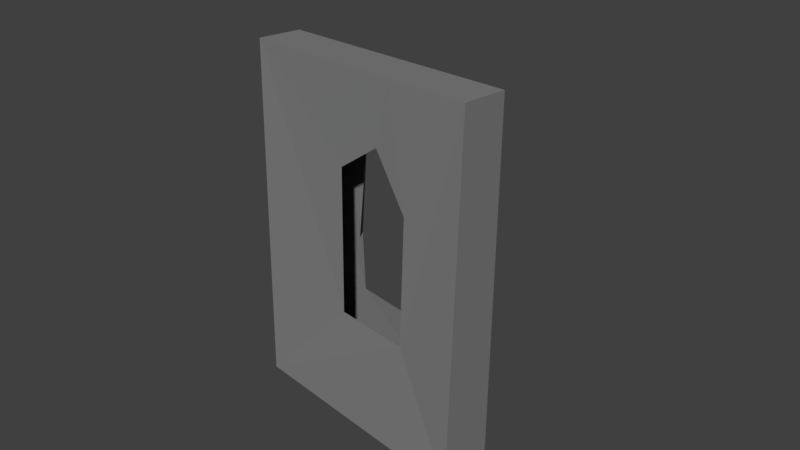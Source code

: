 # Source: Wall_small_x1_03_base.blend  (saved by Blender 2.79.0; exported with 4.5.12 LTS)
import bpy
from mathutils import Matrix  # noqa: F401  (used for matrix-valued properties, if any)

bpy.ops.wm.read_factory_settings(use_empty=True)
scene = bpy.context.scene
scene.name = 'Scene'

# ---- collections
col_collection_1 = bpy.data.collections.new('Collection 1'); scene.collection.children.link(col_collection_1)

# ---- materials (node trees are filled in below, after node groups)
mat_m_mixed_stone_wall_02 = bpy.data.materials.new('M_Mixed_stone_wall_02')
mat_m_mixed_stone_wall_02.alpha_threshold = 0.0
mat_m_mixed_stone_wall_02.diffuse_color = (0.2159, 0.2159, 0.2159, 1.0)
mat_m_mixed_stone_wall_02.roughness = 0.5

# ---- material node trees
mat_m_mixed_stone_wall_02.use_nodes = True; mat_m_mixed_stone_wall_02.node_tree.nodes.clear()
_N = mat_m_mixed_stone_wall_02.node_tree.nodes; _L = mat_m_mixed_stone_wall_02.node_tree.links
n0 = _N.new('ShaderNodeOutputMaterial'); n0.name = 'Material Output'; n0.location = (1200, 880)
n0.label = 'Material Out'
n1 = _N.new('ShaderNodeAddShader'); n1.name = 'Add Shader'; n1.location = (1000, 880)
n1.label = 'Shader Add Refl'
n2 = _N.new('ShaderNodeAddShader'); n2.name = 'Add Shader.001'; n2.location = (800, 880)
n2.label = 'Shader Add Spec'
n3 = _N.new('ShaderNodeBsdfRefraction'); n3.name = 'Refraction BSDF'; n3.location = (1200, 220)
n3.label = 'Refl BSDF'
n3.mute = True
n4 = _N.new('ShaderNodeMix'); n4.name = 'Mix'; n4.location = (1000, 220)
n4.label = 'Mix Color/Refl'
n4.data_type = 'RGBA'
n4.blend_type = 'MULTIPLY'
n4.inputs[0].default_value = 1.0
n4.inputs[6].default_value = (1.0, 1.0, 1.0, 1.0)
n4.inputs[7].default_value = (0.0, 0.0, 0.0, 0.0)
n5 = _N.new('ShaderNodeMixShader'); n5.name = 'Mix Shader'; n5.location = (600, 880)
n5.label = 'Shader Mix Alpha'
n6 = _N.new('ShaderNodeBsdfTransparent'); n6.name = 'Transparent BSDF'; n6.location = (400, 880)
n6.label = 'Alpha BSDF'
n6.mute = True
n7 = _N.new('ShaderNodeMix'); n7.name = 'Mix.001'; n7.location = (200, 1100)
n7.label = 'Mix Color/Alpha'
n7.data_type = 'RGBA'
n7.blend_type = 'MULTIPLY'
n7.inputs[0].default_value = 1.0
n7.inputs[6].default_value = (1.0, 1.0, 1.0, 1.0)
n7.inputs[7].default_value = (1.0, 1.0, 1.0, 1.0)
n8 = _N.new('ShaderNodeBsdfDiffuse'); n8.name = 'Diffuse BSDF'; n8.location = (400, 660)
n8.label = 'Diff BSDF'
n9 = _N.new('ShaderNodeMix'); n9.name = 'Mix.002'; n9.location = (200, 660)
n9.label = 'Mix Color/Diffuse'
n9.data_type = 'RGBA'
n9.blend_type = 'MULTIPLY'
n9.inputs[0].default_value = 1.0
n9.inputs[6].default_value = (0.2159, 0.2159, 0.2159, 1.0)
n9.inputs[7].default_value = (1.0, 1.0, 1.0, 1.0)
n10 = _N.new('ShaderNodeBsdfAnisotropic'); n10.name = 'Glossy BSDF'; n10.location = (400, 220)
n10.label = 'Spec BSDF'
n10.distribution = 'GGX'
n11 = _N.new('ShaderNodeMix'); n11.name = 'Mix.003'; n11.location = (200, 220)
n11.label = 'Mix Color/Spec'
n11.data_type = 'RGBA'
n11.blend_type = 'MULTIPLY'
n11.inputs[0].default_value = 1.0
n11.inputs[6].default_value = (0.1, 0.1, 0.1, 1.0)
n11.inputs[7].default_value = (0.0, 0.0, 0.0, 1.0)
n12 = _N.new('ShaderNodeMix'); n12.name = 'Mix.004'; n12.location = (200, 0)
n12.label = 'Mix Color/Hardness'
n12.data_type = 'RGBA'
n12.blend_type = 'MULTIPLY'
n12.inputs[0].default_value = 1.0
n12.inputs[6].default_value = (3.95, 3.95, 3.95, 3.95)
n12.inputs[7].default_value = (1.0, 1.0, 1.0, 1.0)
n13 = _N.new('ShaderNodeNormalMap'); n13.name = 'Normal Map'; n13.location = (200, 440)
n13.label = 'Normal/Map'
n13.mute = True
n14 = _N.new('ShaderNodeMix'); n14.name = 'Mix.005'; n14.location = (1000, 660)
n14.label = 'Bump/Map'
n14.mute = True
n14.data_type = 'RGBA'
n14.blend_type = 'MULTIPLY'
n14.inputs[0].default_value = 1.0
n14.inputs[6].default_value = (1.0, 1.0, 1.0, 1.0)
n14.inputs[7].default_value = (0.0, 0.0, 0.0, 1.0)
n15 = _N.new('ShaderNodeTexCoord'); n15.name = 'Texture Coordinate'; n15.location = (-600, 660)
n15.label = 'Texture Coords'
n16 = _N.new('ShaderNodeDisplacement'); n16.name = 'Displacement'; n16.location = (0, 0)
n16.inputs[1].default_value = 0.0
n16.inputs[2].default_value = 0.1
n17 = _N.new('ShaderNodeMath'); n17.name = 'Math'; n17.location = (0, 0)
n17.operation = 'POWER'
_L.new(n1.outputs[0], n0.inputs[0])
_L.new(n2.outputs[0], n1.inputs[0])
_L.new(n3.outputs[0], n1.inputs[1])
_L.new(n4.outputs[2], n3.inputs[0])
_L.new(n5.outputs[0], n2.inputs[0])
_L.new(n6.outputs[0], n5.inputs[1])
_L.new(n7.outputs[2], n5.inputs[0])
_L.new(n8.outputs[0], n5.inputs[2])
_L.new(n9.outputs[2], n8.inputs[0])
_L.new(n10.outputs[0], n2.inputs[1])
_L.new(n11.outputs[2], n10.inputs[0])
_L.new(n13.outputs[0], n8.inputs[2])
_L.new(n13.outputs[0], n10.inputs[4])
_L.new(n13.outputs[0], n3.inputs[3])
_L.new(n14.outputs[2], n16.inputs[0])
_L.new(n16.outputs[0], n0.inputs[2])
_L.new(n12.outputs[2], n17.inputs[0])
_L.new(n17.outputs[0], n10.inputs[1])
n0.is_active_output = True

# ---- world
world_world = bpy.data.worlds.new('World'); scene.world = world_world
world_world.color = (0.05088, 0.05088, 0.05088)
world_world.use_sun_shadow = False
world_world.sun_shadow_jitter_overblur = 0.0
world_world.cycles.sampling_method = 'MANUAL'

# ---- cameras
cam_camera = bpy.data.cameras.new('Camera')
cam_camera.clip_end = 100.0
cam_camera.lens = 35.0
cam_camera.sensor_width = 32.0
cam_camera.sensor_height = 18.0
cam_camera.ortho_scale = 7.314
cam_camera.dof.focus_distance = 0.0

# ---- meshes
me_untitled = bpy.data.meshes.new('Untitled')
me_untitled.from_pydata([(63.21, -24.0, 251.4), (-178.0, -23.45, 251.4), (-177.9, 38.42, -251.4), (-177.9, -36.04, -251.0), (-25.2, -24.25, -88.86), (41.32, -22.74, 163.4), (-53.35, 38.87, -90.41), (177.9, 37.77, -251.4), (-38.04, 38.22, 167.7), (-55.44, 37.47, -2.038), (177.9, -22.79, 251.4), (177.9, 38.28, 251.4), (178.0, -36.97, -251.0), (88.04, -22.45, 90.39), (-23.25, -22.14, 120.0), (113.3, 34.65, -95.1), (100.1, 40.72, 168.1), (29.13, 36.98, 188.7), (-177.9, 39.58, 251.1), (-39.71, 37.05, 168.1), (-42.75, 21.32, -0.5153), (85.25, -26.4, -88.37), (113.0, 39.64, 126.0), (-38.04, 38.22, 167.7)], [(8, 19), (23, 8)], [(0, 11, 1), (18, 3, 1), (3, 18, 2), (3, 2, 7), (21, 12, 10), (0, 13, 10), (13, 0, 5), (0, 14, 5), (7, 15, 11), (18, 11, 17), (18, 17, 19), (9, 18, 19), (18, 9, 6), (0, 10, 11), (1, 11, 18), (12, 7, 11), (10, 12, 11), (3, 7, 12), (3, 21, 4), (4, 1, 3), (12, 21, 3), (13, 21, 10), (14, 0, 1), (1, 4, 14), (2, 18, 6), (7, 2, 6), (7, 6, 15), (15, 22, 11), (11, 22, 16), (16, 17, 11), (19, 20, 9)])
_uv = me_untitled.uv_layers.new(name='UVmap_0')
_uv.uv.foreach_set('vector', [2.141, 3.104, 2.412, 3.256, 1.559, 3.103, 1.411, 3.103, 1.576, 1.893, 1.559, 3.103, 1.576, 1.893, 1.411, 3.103, 1.396, 1.894, 1.576, 1.893, 1.573, 1.708, 2.422, 1.711, 2.199, 2.289, 2.421, 1.897, 2.414, 3.109, 2.141, 3.104, 2.2, 2.715, 2.414, 3.109, 2.2, 2.715, 2.141, 3.104, 2.077, 2.877, 2.141, 3.104, 1.947, 2.789, 2.077, 2.877, 0.5442, 1.908, 0.7124, 2.296, 0.5593, 3.112, 1.411, 3.103, 0.5593, 3.112, 0.9141, 2.958, 1.411, 3.103, 0.9141, 2.958, 1.089, 2.905, 1.109, 2.501, 1.411, 3.103, 1.089, 2.905, 1.411, 3.103, 1.109, 2.501, 1.104, 2.288, 2.141, 3.104, 2.414, 3.109, 2.412, 3.256, 1.559, 3.103, 2.412, 3.256, 1.56, 3.252, 2.421, 1.897, 2.604, 1.912, 2.561, 3.108, 2.414, 3.109, 2.421, 1.897, 2.561, 3.108, 1.576, 1.893, 2.422, 1.711, 2.421, 1.897, 1.576, 1.893, 2.199, 2.289, 1.929, 2.289, 1.929, 2.289, 1.559, 3.103, 1.576, 1.893, 2.421, 1.897, 2.199, 2.289, 1.576, 1.893, 2.2, 2.715, 2.199, 2.289, 2.414, 3.109, 1.947, 2.789, 2.141, 3.104, 1.559, 3.103, 1.559, 3.103, 1.929, 2.289, 1.947, 2.789, 1.396, 1.894, 1.411, 3.103, 1.104, 2.288, 0.5442, 1.908, 1.396, 1.894, 1.104, 2.288, 0.5442, 1.908, 1.104, 2.288, 0.7124, 2.296, 0.7124, 2.296, 0.7185, 2.809, 0.5593, 3.112, 0.5593, 3.112, 0.7185, 2.809, 0.743, 2.91, 0.743, 2.91, 0.9141, 2.958, 0.5593, 3.112, 1.089, 2.905, 1.052, 2.499, 1.109, 2.501])
_uv.active_render = True
_uv = me_untitled.uv_layers.new(name='LightMapUV')
_uv.uv.foreach_set('vector', [0.771, 0.8964, 0.9013, 0.9919, 0.4927, 0.8955, 0.4221, 0.895, 0.5009, 0.1296, 0.4927, 0.8955, 0.5009, 0.1296, 0.4221, 0.895, 0.4154, 0.1299, 0.5009, 0.1296, 0.4999, 0.01269, 0.9051, 0.01416, 0.7987, 0.3808, 0.905, 0.1322, 0.9014, 0.899, 0.771, 0.8964, 0.8, 0.6494, 0.9014, 0.899, 0.8, 0.6494, 0.771, 0.8964, 0.7407, 0.7521, 0.771, 0.8964, 0.6785, 0.6965, 0.7407, 0.7521, 0.00794, 0.1387, 0.08835, 0.385, 0.01526, 0.9008, 0.4221, 0.895, 0.01526, 0.9008, 0.1848, 0.803, 0.4221, 0.895, 0.1848, 0.803, 0.2683, 0.7701, 0.2782, 0.5141, 0.4221, 0.895, 0.2683, 0.7701, 0.4221, 0.895, 0.2782, 0.5141, 0.2758, 0.3799, 0.771, 0.8964, 0.9014, 0.899, 0.9013, 0.9919, 0.4927, 0.8955, 0.9013, 0.9919, 0.4932, 0.9888, 0.905, 0.1322, 0.9922, 0.1416, 0.9722, 0.8982, 0.9014, 0.899, 0.905, 0.1322, 0.9722, 0.8982, 0.5009, 0.1296, 0.9051, 0.01416, 0.905, 0.1322, 0.5009, 0.1296, 0.7987, 0.3808, 0.6694, 0.3804, 0.6694, 0.3804, 0.4927, 0.8955, 0.5009, 0.1296, 0.905, 0.1322, 0.7987, 0.3808, 0.5009, 0.1296, 0.8, 0.6494, 0.7987, 0.3808, 0.9014, 0.899, 0.6785, 0.6965, 0.771, 0.8964, 0.4927, 0.8955, 0.4927, 0.8955, 0.6694, 0.3804, 0.6785, 0.6965, 0.4154, 0.1299, 0.4221, 0.895, 0.2758, 0.3799, 0.00794, 0.1387, 0.4154, 0.1299, 0.2758, 0.3799, 0.00794, 0.1387, 0.2758, 0.3799, 0.08835, 0.385, 0.08835, 0.385, 0.09138, 0.7089, 0.01526, 0.9008, 0.01526, 0.9008, 0.09138, 0.7089, 0.1029, 0.7728, 0.1029, 0.7728, 0.1848, 0.803, 0.01526, 0.9008, 0.2683, 0.7701, 0.2507, 0.5127, 0.2782, 0.5141])
me_untitled.materials.append(mat_m_mixed_stone_wall_02)
me_untitled.use_remesh_preserve_volume = False
me_untitled.use_remesh_preserve_attributes = False
me_untitled.use_mirror_vertex_groups = False
me_untitled.update()
me_untitled.normals_split_custom_set([tuple(v) for v in zip(*[iter([9.193e-05, 0.0001756, 1.0, 9.193e-05, 0.0001756, 1.0, 9.193e-05, 0.0001756, 1.0, -1.0, 0.0007553, -0.0001288, -1.0, 0.0007553, -0.0001288, -1.0, 0.0007553, -0.0001288, -1.0, -0.0001211, 3.286e-06, -1.0, -0.0001211, 3.286e-06, -1.0, -0.0001211, 3.286e-06, 3.553e-06, -0.005474, -1.0, 3.553e-06, -0.005474, -1.0, 3.553e-06, -0.005474, -1.0, -0.06433, -0.9975, 0.02815, -0.06433, -0.9975, 0.02815, -0.06433, -0.9975, 0.02815, 0.01057, -0.9999, -0.008036, 0.01057, -0.9999, -0.008036, 0.01057, -0.9999, -0.008036, -0.01155, -0.9999, -0.01145, -0.01155, -0.9999, -0.01145, -0.01155, -0.9999, -0.01145, 0.0003367, -0.9999, -0.0144, 0.0003367, -0.9999, -0.0144, 0.0003367, -0.9999, -0.0144, -0.05068, 0.9987, -0.001005, -0.05068, 0.9987, -0.001005, -0.05068, 0.9987, -0.001005, 0.00368, 0.9996, -0.0294, 0.00368, 0.9996, -0.0294, 0.00368, 0.9996, -0.0294, 0.006783, 0.9998, -0.01911, 0.006783, 0.9998, -0.01911, 0.006783, 0.9998, -0.01911, 0.01869, 0.9998, 0.0007097, 0.01869, 0.9998, 0.0007097, 0.01869, 0.9998, 0.0007097, 0.05241, 0.9985, 0.01704, 0.05241, 0.9985, 0.01704, 0.05241, 0.9985, 0.01704, -5.743e-05, 0.0004505, 1.0, -5.743e-05, 0.0004505, 1.0, -5.743e-05, 0.0004505, 1.0, -0.0006436, 0.004416, 1.0, -0.0006436, 0.004416, 1.0, -0.0006436, 0.004416, 1.0, 1.0, 0.0003901, 0.0001116, 1.0, 0.0003901, 0.0001116, 1.0, 0.0003901, 0.0001116, 1.0, 0.001032, 1.549e-05, 1.0, 0.001032, 1.549e-05, 1.0, 0.001032, 1.549e-05, -9.575e-05, -0.004994, -1.0, -9.575e-05, -0.004994, -1.0, -9.575e-05, -0.004994, -1.0, -0.01979, -0.9957, 0.09104, -0.01979, -0.9957, 0.09104, -0.01979, -0.9957, 0.09104, 0.05051, -0.9984, 0.02501, 0.05051, -0.9984, 0.02501, 0.05051, -0.9984, 0.02501, -0.002602, -0.998, 0.06336, -0.002602, -0.998, 0.06336, -0.002602, -0.998, 0.06336, -0.04461, -0.9987, 0.02278, -0.04461, -0.9987, 0.02278, -0.04461, -0.9987, 0.02278, -0.002273, -0.9999, -0.01269, -0.002273, -0.9999, -0.01269, -0.002273, -0.9999, -0.01269, 0.01694, -0.9998, 0.009936, 0.01694, -0.9998, 0.009936, 0.01694, -0.9998, 0.009936, -0.000606, 1.0, -0.002307, -0.000606, 1.0, -0.002307, -0.000606, 1.0, -0.002307, 0.001818, 1.0, -0.004183, 0.001818, 1.0, -0.004183, 0.001818, 1.0, -0.004183, 0.02617, 0.9992, 0.03081, 0.02617, 0.9992, 0.03081, 0.02617, 0.9992, 0.03081, 0.06426, 0.9977, -0.02243, 0.06426, 0.9977, -0.02243, 0.06426, 0.9977, -0.02243, 0.04446, 0.9989, -0.01217, 0.04446, 0.9989, -0.01217, 0.04446, 0.9989, -0.01217, -0.03462, 0.9975, 0.06162, -0.03462, 0.9975, 0.06162, -0.03462, 0.9975, 0.06162, 0.7877, 0.612, -0.07133, 0.7877, 0.612, -0.07133, 0.7877, 0.612, -0.07133])] * 3)])

# ---- objects
ob_wall_small_x1_03_base = bpy.data.objects.new('Wall_small_x1_03_base', me_untitled)
ob_camera = bpy.data.objects.new('Camera', cam_camera)

# ---- transforms, parenting, visibility, modifiers, constraints
ob_wall_small_x1_03_base.location = (0.0, 0.0, 0.0)
ob_wall_small_x1_03_base.scale = (0.01, 0.01, 0.01)
ob_wall_small_x1_03_base.color = (0.8, 0.8, 0.8, 1.0)
ob_wall_small_x1_03_base.lineart.crease_threshold = 0.0
ob_camera.location = (7.481, -6.508, 5.344)
ob_camera.rotation_euler = (1.109, 0.0, 0.8149)
ob_camera.lock_rotations_4d = False
ob_camera.empty_display_type = 'ARROWS'
ob_camera.color = (0.0, 0.0, 0.0, 0.0)
ob_camera.display_type = 'WIRE'
ob_camera.lineart.crease_threshold = 0.0

# ---- collection membership
col_collection_1.objects.link(ob_wall_small_x1_03_base)
col_collection_1.objects.link(ob_camera)

# ---- scene / render settings (as saved in the file)
scene.camera = ob_camera
scene.frame_start = 1; scene.frame_end = 250; scene.frame_set(1)
scene.render.engine = 'CYCLES'
scene.render.resolution_percentage = 50
scene.render.fps = 30
scene.render.dither_intensity = 0.0
scene.cycles.use_denoising = False
scene.cycles.samples = 128
scene.cycles.sampling_pattern = 'TABULATED_SOBOL'
scene.cycles.use_adaptive_sampling = False
scene.cycles.use_light_tree = False
scene.cycles.blur_glossy = 0.0
scene.cycles.sample_clamp_indirect = 0.0
scene.view_settings.view_transform = 'Standard'
bpy.context.view_layer.update()

# ---- added for rendering (the .blend has no usable light): sun
light_auto_sun = bpy.data.lights.new('AutoSun', 'SUN')
light_auto_sun.energy = 3.0
light_auto_sun.angle = 0.0523599
ob_auto_sun = bpy.data.objects.new('AutoSun', light_auto_sun)
scene.collection.objects.link(ob_auto_sun)
ob_auto_sun.rotation_euler = (0.872665, 0.174533, 0.523599)
bpy.context.view_layer.update()
